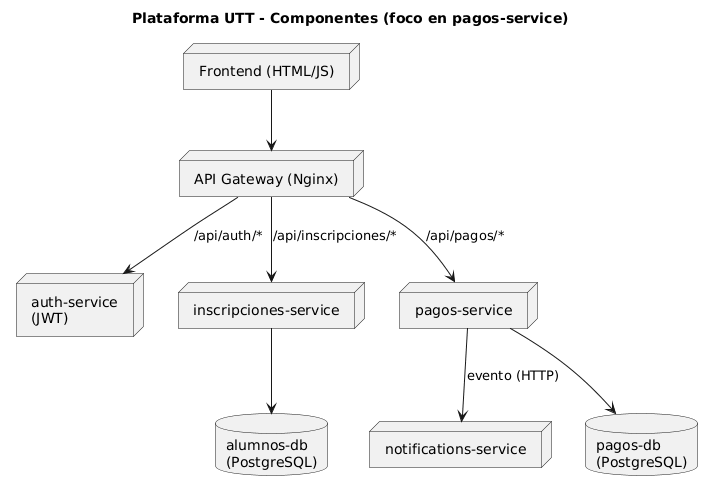

The diagram above was rendered by PlantUML. Its source (embedded in the PNG):
@startuml
title Plataforma UTT - Componentes (foco en pagos-service)

node "API Gateway (Nginx)" as NGINX
node "Frontend (HTML/JS)" as FE
node "auth-service\n(JWT)" as AUTH
node "inscripciones-service" as INS
node "pagos-service" as PAY
node "notifications-service" as NOTIF
database "alumnos-db\n(PostgreSQL)" as DB1
database "pagos-db\n(PostgreSQL)" as DB2

FE --> NGINX
NGINX --> AUTH : /api/auth/*
NGINX --> INS  : /api/inscripciones/*
NGINX --> PAY  : /api/pagos/*

PAY --> DB2
INS --> DB1

PAY --> NOTIF : evento (HTTP)
@enduml